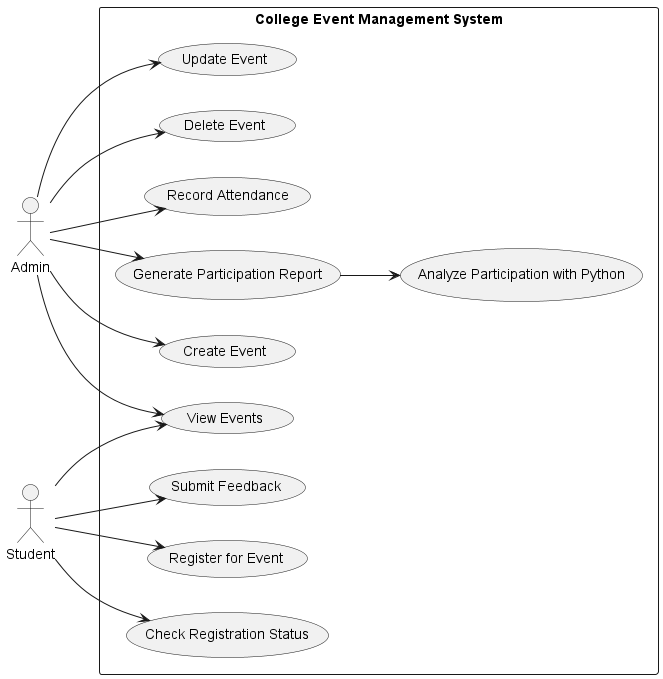

The diagram above was rendered by PlantUML. Its source (embedded in the PNG):
@startuml
left to right direction
actor Admin
actor Student
rectangle "College Event Management System" {
  usecase "Create Event" as UC1
  usecase "Update Event" as UC2
  usecase "View Events" as UC3
  usecase "Delete Event" as UC4
  usecase "Register for Event" as UC5
  usecase "Check Registration Status" as UC6
  usecase "Record Attendance" as UC7
  usecase "Submit Feedback" as UC8
  usecase "Generate Participation Report" as UC9
  usecase "Analyze Participation with Python" as UC10
}
Admin --> UC1
Admin --> UC2
Admin --> UC3
Admin --> UC4
Admin --> UC7
Admin --> UC9
Student --> UC3
Student --> UC5
Student --> UC6
Student --> UC8
UC9 --> UC10
@enduml